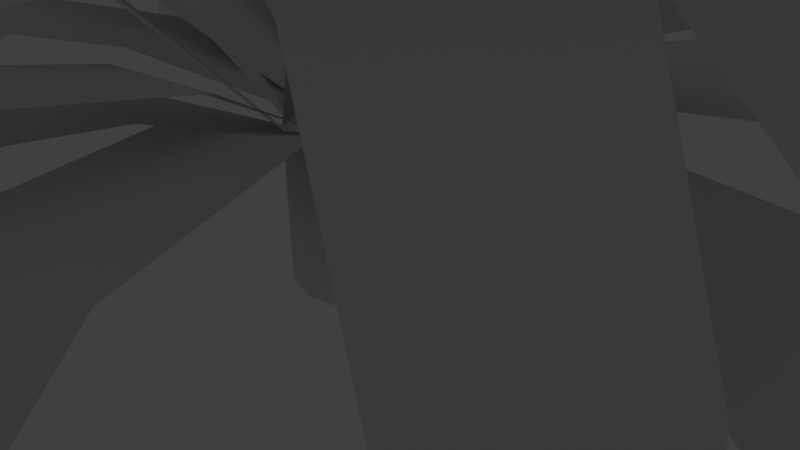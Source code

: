 # Source: matinhoDoDeserto.blend  (saved by Blender 2.70.0; exported with 4.5.12 LTS)
import bpy
from mathutils import Matrix  # noqa: F401  (used for matrix-valued properties, if any)

bpy.ops.wm.read_factory_settings(use_empty=True)
scene = bpy.context.scene
scene.name = 'Scene'

# ---- collections
col_collection_1 = bpy.data.collections.new('Collection 1'); scene.collection.children.link(col_collection_1)

# ---- materials (node trees are filled in below, after node groups)
mat_material_001 = bpy.data.materials.new('Material.001')
mat_material_001.alpha_threshold = 0.0
mat_material_001.use_transparent_shadow = False
mat_material_001.roughness = 0.5

# ---- material node trees

# ---- world
world_world = bpy.data.worlds.new('World'); scene.world = world_world
world_world.color = (0.05088, 0.05088, 0.05088)
world_world.use_sun_shadow = False
world_world.sun_shadow_jitter_overblur = 0.0
world_world.cycles.sampling_method = 'MANUAL'
world_world.cycles.sample_map_resolution = 256

# ---- cameras
cam_camera = bpy.data.cameras.new('Camera')
cam_camera.clip_end = 100.0
cam_camera.lens = 35.0
cam_camera.sensor_width = 32.0
cam_camera.sensor_height = 18.0
cam_camera.ortho_scale = 7.314
cam_camera.dof.focus_distance = 0.0
cam_camera.dof.aperture_fstop = 128.0

# ---- lights
light_lamp = bpy.data.lights.new('Lamp', 'POINT')
light_lamp.transmission_factor = 0.0
light_lamp.cutoff_distance = 30.0
light_lamp.energy = 100.0
light_lamp.shadow_buffer_clip_start = 1.001
light_lamp.shadow_soft_size = 0.1
light_lamp.shadow_maximum_resolution = 0.006
light_lamp.use_absolute_resolution = True
light_lamp.cycles.use_multiple_importance_sampling = False

# ---- meshes
me_cilindro = bpy.data.meshes.new('Cilindro')
me_cilindro.from_pydata([(-0.7776, 2.014, 0.6812), (-0.3591, 2.014, 0.9858), (0.6287, 2.014, 0.8301), (0.9333, 2.014, 0.4115), (-0.9333, 2.014, -0.3066), (-0.6287, 2.014, -0.7252), (0.3591, 2.014, -0.8809), (0.7776, 2.014, -0.5763), (2.717, 4.621, 1.098), (1.83, 4.621, 2.316), (-1.045, 4.621, 2.769), (-2.263, 4.621, 1.883), (-2.717, 4.621, -0.9927), (-1.83, 4.621, -2.211), (1.045, 4.621, -2.664), (2.263, 4.621, -1.778), (5.103, 4.647, 2.617), (4.01, 4.647, 4.119), (-2.565, 4.647, 5.156), (-4.067, 4.647, 4.063), (-5.103, 4.647, -2.512), (-4.01, 4.647, -4.014), (2.565, 4.647, -5.051), (4.067, 4.647, -3.958), (6.452, 3.3, 3.941), (5.685, 3.3, 4.995), (-3.889, 3.3, 6.505), (-4.943, 3.3, 5.738), (-6.452, 3.3, -3.837), (-5.685, 3.3, -4.891), (3.889, 3.3, -6.4), (4.943, 3.3, -5.633), (7.468, 1.26, 5.487), (-5.434, 1.26, 7.52), (-7.468, 1.26, -5.382), (5.434, 1.26, -7.416), (-0.5482, 1.818, 0.8888), (-0.05654, 1.818, 1.051), (0.8364, 1.818, 0.6006), (0.9984, 1.818, 0.109), (-0.9984, 1.818, -0.004103), (-0.8364, 1.818, -0.4957), (0.05654, 1.818, -0.946), (0.5482, 1.818, -0.7839), (2.906, 3.716, 0.217), (2.434, 3.716, 1.648), (-0.1646, 3.716, 2.958), (-1.596, 3.716, 2.487), (-2.906, 3.716, -0.1121), (-2.434, 3.716, -1.543), (0.1646, 3.716, -2.854), (1.596, 3.716, -2.382), (5.643, 4.656, 0.9342), (5.061, 4.656, 2.699), (-0.8818, 4.656, 5.695), (-2.646, 4.656, 5.114), (-5.643, 4.656, -0.8293), (-5.061, 4.656, -2.594), (0.8818, 4.656, -5.591), (2.646, 4.656, -5.009), (7.332, 3.191, 1.783), (6.924, 3.191, 3.021), (-1.73, 3.191, 7.385), (-2.968, 3.191, 6.977), (-7.332, 3.191, -1.678), (-6.924, 3.191, -2.916), (1.73, 3.191, -7.28), (2.968, 3.191, -6.872), (8.772, 2.293, 2.944), (-2.891, 2.293, 8.824), (-8.772, 2.293, -2.839), (2.891, 2.293, -8.719), (-0.1296, 2.014, 1.044), (0.3836, 2.014, 0.976), (0.9916, 2.014, 0.182), (0.9235, 2.014, -0.3311), (-0.9235, 2.014, 0.436), (-0.9916, 2.014, -0.07713), (-0.3836, 2.014, -0.8711), (0.1296, 2.014, -0.9391), (2.688, 3.029, -1.064), (2.886, 3.029, 0.4296), (1.116, 3.029, 2.74), (-0.3771, 3.029, 2.939), (-2.688, 3.029, 1.169), (-2.886, 3.029, -0.3247), (-1.116, 3.029, -2.636), (0.3771, 3.029, -2.834), (5.464, 3.623, -1.609), (5.709, 3.623, 0.2323), (1.662, 3.623, 5.517), (-0.1799, 3.623, 5.761), (-5.464, 3.623, 1.714), (-5.709, 3.623, -0.1274), (-1.662, 3.623, -5.412), (0.1799, 3.623, -5.656), (7.354, 2.158, -1.58), (7.526, 2.158, -0.2883), (1.633, 2.158, 7.407), (0.3407, 2.158, 7.578), (-7.354, 2.158, 1.685), (-7.526, 2.158, 0.3932), (-1.633, 2.158, -7.302), (-0.3407, 2.158, -7.473), (9.156, 1.26, -1.162), (1.214, 1.26, 9.208), (-9.156, 1.26, 1.267), (-1.214, 1.26, -9.103), (0.1466, 1.969, 1.042), (0.6216, 1.969, 0.8358), (0.9892, 1.969, -0.09419), (0.7833, 1.969, -0.5691), (-0.7833, 1.969, 0.674), (-0.9892, 1.969, 0.1991), (-0.6216, 1.969, -0.7309), (-0.1466, 1.969, -0.9367), (2.28, 2.627, -1.757), (2.879, 2.627, -0.3744), (1.809, 2.627, 2.333), (0.4268, 2.627, 2.932), (-2.28, 2.627, 1.862), (-2.879, 2.627, 0.4792), (-1.809, 2.627, -2.228), (-0.4268, 2.627, -2.827), (4.801, 2.681, -3.041), (5.54, 2.681, -1.336), (3.093, 2.681, 4.854), (1.389, 2.681, 5.592), (-4.801, 2.681, 3.146), (-5.54, 2.681, 1.441), (-3.093, 2.681, -4.749), (-1.389, 2.681, -5.488), (6.627, 1.216, -3.53), (7.146, 1.216, -2.334), (3.583, 1.216, 6.68), (2.387, 1.216, 7.198), (-6.627, 1.216, 3.635), (-7.146, 1.216, 2.439), (-3.583, 1.216, -6.575), (-2.387, 1.216, -7.093), (8.474, 0.3188, -3.62), (3.673, 0.3188, 8.527), (-8.474, 0.3188, 3.725), (-3.673, 0.3188, -8.422), (-1.421e-14, -0.199, -0.9476), (-1.421e-14, 1.869, -0.9476), (0.5, -0.199, -0.8136), (0.5, 1.869, -0.8136), (0.866, -0.199, -0.4476), (0.866, 2.417, -0.4476), (1.0, -0.199, 0.05244), (1.0, 1.869, 0.05244), (0.866, -0.199, 0.5524), (0.866, 1.869, 0.5524), (0.5, -0.199, 0.9185), (0.5, 2.417, 0.9185), (1.51e-07, -0.199, 1.052), (1.51e-07, 1.869, 1.052), (-0.5, -0.199, 0.9185), (-0.5, 1.869, 0.9185), (-0.866, -0.199, 0.5524), (-0.866, 2.417, 0.5524), (-1.0, -0.199, 0.05244), (-1.0, 1.869, 0.05244), (-0.866, -0.199, -0.4476), (-0.866, 1.869, -0.4476), (-0.5, -0.199, -0.8136), (-0.5, 2.417, -0.8136), (-5.694e-08, 2.527, -2.858), (1.455, 2.527, -2.468), (2.911, 2.527, 0.05244), (2.521, 2.527, 1.508), (3.826e-07, 2.527, 2.963), (-1.455, 2.527, 2.573), (-2.911, 2.527, 0.05244), (-2.521, 2.527, -1.403), (0.5613, 2.581, -5.631), (2.356, 2.581, -5.151), (5.684, 2.581, 0.6137), (5.203, 2.581, 2.408), (-0.5613, 2.581, 5.736), (-2.356, 2.581, 5.255), (-5.684, 2.581, -0.5088), (-5.203, 2.581, -2.303), (1.313, 1.116, -7.366), (2.572, 1.116, -7.028), (7.418, 1.116, 1.365), (7.081, 1.116, 2.625), (-1.313, 1.116, 7.471), (-2.572, 1.116, 7.133), (-7.418, 1.116, -1.261), (-7.081, 1.116, -2.52), (2.39, 0.2188, -8.869), (8.921, 0.2188, 2.443), (-2.39, 0.2188, 8.974), (-8.921, 0.2188, -2.338)], [], [(3, 2, 9, 8), (1, 0, 11, 10), (4, 5, 13, 12), (6, 7, 15, 14), (14, 15, 23, 22), (12, 13, 21, 20), (10, 11, 19, 18), (8, 9, 17, 16), (22, 23, 31, 30), (20, 21, 29, 28), (18, 19, 27, 26), (16, 17, 25, 24), (30, 31, 35), (28, 29, 34), (26, 27, 33), (24, 25, 32), (39, 38, 45, 44), (37, 36, 47, 46), (40, 41, 49, 48), (42, 43, 51, 50), (50, 51, 59, 58), (48, 49, 57, 56), (46, 47, 55, 54), (44, 45, 53, 52), (58, 59, 67, 66), (56, 57, 65, 64), (54, 55, 63, 62), (52, 53, 61, 60), (66, 67, 71), (64, 65, 70), (62, 63, 69), (60, 61, 68), (75, 74, 81, 80), (73, 72, 83, 82), (76, 77, 85, 84), (78, 79, 87, 86), (86, 87, 95, 94), (84, 85, 93, 92), (82, 83, 91, 90), (80, 81, 89, 88), (94, 95, 103, 102), (92, 93, 101, 100), (90, 91, 99, 98), (88, 89, 97, 96), (102, 103, 107), (100, 101, 106), (98, 99, 105), (96, 97, 104), (111, 110, 117, 116), (109, 108, 119, 118), (112, 113, 121, 120), (114, 115, 123, 122), (122, 123, 131, 130), (120, 121, 129, 128), (118, 119, 127, 126), (116, 117, 125, 124), (130, 131, 139, 138), (128, 129, 137, 136), (126, 127, 135, 134), (124, 125, 133, 132), (138, 139, 143), (136, 137, 142), (134, 135, 141), (132, 133, 140), (144, 145, 147), (147, 149, 148), (148, 149, 151), (150, 151, 153), (153, 155, 154), (154, 155, 157), (156, 157, 159), (159, 161, 160), (160, 161, 163), (162, 163, 165), (166, 167, 145), (165, 167, 166), (165, 175, 174), (157, 159, 173), (151, 153, 171), (145, 147, 169), (175, 183, 182), (172, 173, 181), (170, 171, 179), (168, 169, 177), (182, 183, 191), (180, 181, 189), (178, 179, 187), (176, 177, 185), (190, 191, 195), (188, 189, 194), (186, 187, 193), (184, 185, 192), (146, 144, 147), (146, 147, 148), (150, 148, 151), (152, 150, 153), (152, 153, 154), (156, 154, 157), (158, 156, 159), (158, 159, 160), (162, 160, 163), (164, 162, 165), (153, 151, 145), (145, 167, 165), (161, 159, 163), (157, 165, 159), (157, 155, 153), (149, 147, 151), (159, 165, 163), (144, 166, 145), (151, 147, 145), (164, 165, 166), (163, 165, 174), (157, 153, 145, 165), (172, 157, 173), (170, 151, 171), (168, 145, 169), (174, 175, 182), (180, 172, 181), (178, 170, 179), (176, 168, 177), (190, 182, 191), (188, 180, 189), (186, 178, 187), (184, 176, 185)])
me_cilindro.polygons.foreach_set('use_smooth', [True] * 125)
_uv = me_cilindro.uv_layers.new(name='Mapa UV')
_uv.uv.foreach_set('vector', [0.0001806, 0.1305, 0.0001806, 0.07372, 0.2152, 0.01945, 0.2152, 0.1848, 0.9998, 0.278, 0.9998, 0.3348, 0.7848, 0.389, 0.7848, 0.2237, 0.9998, 0.4822, 0.9998, 0.539, 0.7848, 0.5933, 0.7848, 0.4279, 0.0001806, 0.7433, 0.0001806, 0.6865, 0.2152, 0.6322, 0.2152, 0.7975, 0.2152, 0.7975, 0.2152, 0.6322, 0.5252, 0.6129, 0.5252, 0.8168, 0.7848, 0.4279, 0.7848, 0.5933, 0.4748, 0.6126, 0.4748, 0.4087, 0.7848, 0.2237, 0.7848, 0.389, 0.4748, 0.4083, 0.4748, 0.2044, 0.2152, 0.1848, 0.2152, 0.01945, 0.5252, 0.0001806, 0.5252, 0.2041, 0.5252, 0.8168, 0.5252, 0.6129, 0.7859, 0.6433, 0.7859, 0.7864, 0.4748, 0.4087, 0.4748, 0.6126, 0.2141, 0.5821, 0.2141, 0.4391, 0.4748, 0.2044, 0.4748, 0.4083, 0.2141, 0.3779, 0.2141, 0.2348, 0.5252, 0.2041, 0.5252, 0.0001806, 0.7859, 0.0306, 0.7859, 0.1737, 0.7859, 0.7864, 0.7859, 0.6433, 0.9998, 0.7149, 0.2141, 0.4391, 0.2141, 0.5821, 0.0001806, 0.5106, 0.2141, 0.2348, 0.2141, 0.3779, 0.0001806, 0.3064, 0.7859, 0.1737, 0.7859, 0.0306, 0.9998, 0.1021, 0.0001806, 0.1305, 0.0001806, 0.07372, 0.2152, 0.01945, 0.2152, 0.1848, 0.9998, 0.278, 0.9998, 0.3348, 0.7848, 0.389, 0.7848, 0.2237, 0.9998, 0.4822, 0.9998, 0.539, 0.7848, 0.5933, 0.7848, 0.4279, 0.0001806, 0.7433, 0.0001806, 0.6865, 0.2152, 0.6322, 0.2152, 0.7975, 0.2152, 0.7975, 0.2152, 0.6322, 0.5252, 0.6129, 0.5252, 0.8168, 0.7848, 0.4279, 0.7848, 0.5933, 0.4748, 0.6126, 0.4748, 0.4087, 0.7848, 0.2237, 0.7848, 0.389, 0.4748, 0.4083, 0.4748, 0.2044, 0.2152, 0.1848, 0.2152, 0.01945, 0.5252, 0.0001806, 0.5252, 0.2041, 0.5252, 0.8168, 0.5252, 0.6129, 0.7859, 0.6433, 0.7859, 0.7864, 0.4748, 0.4087, 0.4748, 0.6126, 0.2141, 0.5821, 0.2141, 0.4391, 0.4748, 0.2044, 0.4748, 0.4083, 0.2141, 0.3779, 0.2141, 0.2348, 0.5252, 0.2041, 0.5252, 0.0001806, 0.7859, 0.0306, 0.7859, 0.1737, 0.7859, 0.7864, 0.7859, 0.6433, 0.9998, 0.7149, 0.2141, 0.4391, 0.2141, 0.5821, 0.0001806, 0.5106, 0.2141, 0.2348, 0.2141, 0.3779, 0.0001806, 0.3064, 0.7859, 0.1737, 0.7859, 0.0306, 0.9998, 0.1021, 0.0001806, 0.1305, 0.0001806, 0.07372, 0.2152, 0.01945, 0.2152, 0.1848, 0.9998, 0.278, 0.9998, 0.3348, 0.7848, 0.389, 0.7848, 0.2237, 0.9998, 0.4822, 0.9998, 0.539, 0.7848, 0.5933, 0.7848, 0.4279, 0.0001806, 0.7433, 0.0001806, 0.6865, 0.2152, 0.6322, 0.2152, 0.7975, 0.2152, 0.7975, 0.2152, 0.6322, 0.5252, 0.6129, 0.5252, 0.8168, 0.7848, 0.4279, 0.7848, 0.5933, 0.4748, 0.6126, 0.4748, 0.4087, 0.7848, 0.2237, 0.7848, 0.389, 0.4748, 0.4083, 0.4748, 0.2044, 0.2152, 0.1848, 0.2152, 0.01945, 0.5252, 0.0001806, 0.5252, 0.2041, 0.5252, 0.8168, 0.5252, 0.6129, 0.7859, 0.6433, 0.7859, 0.7864, 0.4748, 0.4087, 0.4748, 0.6126, 0.2141, 0.5821, 0.2141, 0.4391, 0.4748, 0.2044, 0.4748, 0.4083, 0.2141, 0.3779, 0.2141, 0.2348, 0.5252, 0.2041, 0.5252, 0.0001806, 0.7859, 0.0306, 0.7859, 0.1737, 0.7859, 0.7864, 0.7859, 0.6433, 0.9998, 0.7149, 0.2141, 0.4391, 0.2141, 0.5821, 0.0001806, 0.5106, 0.2141, 0.2348, 0.2141, 0.3779, 0.0001806, 0.3064, 0.7859, 0.1737, 0.7859, 0.0306, 0.9998, 0.1021, 0.0001806, 0.1305, 0.0001806, 0.07372, 0.2152, 0.01945, 0.2152, 0.1848, 0.9998, 0.278, 0.9998, 0.3348, 0.7848, 0.389, 0.7848, 0.2237, 0.9998, 0.4822, 0.9998, 0.539, 0.7848, 0.5933, 0.7848, 0.4279, 0.0001806, 0.7433, 0.0001806, 0.6865, 0.2152, 0.6322, 0.2152, 0.7975, 0.2152, 0.7975, 0.2152, 0.6322, 0.5252, 0.6129, 0.5252, 0.8168, 0.7848, 0.4279, 0.7848, 0.5933, 0.4748, 0.6126, 0.4748, 0.4087, 0.7848, 0.2237, 0.7848, 0.389, 0.4748, 0.4083, 0.4748, 0.2044, 0.2152, 0.1848, 0.2152, 0.01945, 0.5252, 0.0001806, 0.5252, 0.2041, 0.5252, 0.8168, 0.5252, 0.6129, 0.7859, 0.6433, 0.7859, 0.7864, 0.4748, 0.4087, 0.4748, 0.6126, 0.2141, 0.5821, 0.2141, 0.4391, 0.4748, 0.2044, 0.4748, 0.4083, 0.2141, 0.3779, 0.2141, 0.2348, 0.5252, 0.2041, 0.5252, 0.0001806, 0.7859, 0.0306, 0.7859, 0.1737, 0.7859, 0.7864, 0.7859, 0.6433, 0.9998, 0.7149, 0.2141, 0.4391, 0.2141, 0.5821, 0.0001806, 0.5106, 0.2141, 0.2348, 0.2141, 0.3779, 0.0001806, 0.3064, 0.7859, 0.1737, 0.7859, 0.0306, 0.9998, 0.1021, 0.5228, 0.9667, 0.5227, 0.9373, 0.5406, 0.9407, 0.5406, 0.9407, 0.5544, 0.9429, 0.6624, 0.9487, 0.6624, 0.9487, 0.5544, 0.9429, 0.5606, 0.9426, 0.7398, 0.9479, 0.5606, 0.9426, 0.5547, 0.9395, 0.5547, 0.9395, 0.5411, 0.9408, 0.5945, 0.9497, 0.5945, 0.9497, 0.5411, 0.9408, 0.523, 0.9441, 0.5249, 0.908, 0.523, 0.9441, 0.5048, 0.9391, 0.5048, 0.9391, 0.4907, 0.9344, 0.3816, 0.9156, 0.3816, 0.9156, 0.4907, 0.9344, 0.4844, 0.9356, 0.3018, 0.9234, 0.4844, 0.9356, 0.4905, 0.9401, 0.4537, 0.9689, 0.5043, 0.9351, 0.5227, 0.9373, 0.4905, 0.9401, 0.5043, 0.9351, 0.4537, 0.9689, 0.9938, 0.3368, 0.7793, 0.3909, 0.7793, 0.226, 0.9938, 0.4841, 0.9938, 0.5407, 0.7793, 0.5949, -0.003225, 0.7447, -0.003225, 0.688, 0.2113, 0.6339, -0.003225, 0.1328, -0.003225, 0.07615, 0.2113, 0.022, 0.7793, 0.3909, 0.4702, 0.4101, 0.4702, 0.2067, 0.7793, 0.4299, 0.7793, 0.5949, 0.4702, 0.6141, 0.2113, 0.7988, 0.2113, 0.6339, 0.5204, 0.6146, 0.2113, 0.187, 0.2113, 0.022, 0.5204, 0.002774, 0.4702, 0.2067, 0.4702, 0.4101, 0.2102, 0.3798, 0.4702, 0.4107, 0.4702, 0.6141, 0.2102, 0.5838, 0.5204, 0.8181, 0.5204, 0.6146, 0.7804, 0.645, 0.5204, 0.2062, 0.5204, 0.002774, 0.7804, 0.03312, 0.2102, 0.2371, 0.2102, 0.3798, -0.003225, 0.3084, 0.2102, 0.441, 0.2102, 0.5838, -0.003225, 0.5124, 0.7804, 0.7877, 0.7804, 0.645, 0.9938, 0.7163, 0.7804, 0.1758, 0.7804, 0.03312, 0.9938, 0.1045, 0.5913, 0.957, 0.5228, 0.9667, 0.5406, 0.9407, 0.5913, 0.957, 0.5406, 0.9407, 0.6624, 0.9487, 0.7398, 0.9479, 0.6624, 0.9487, 0.5606, 0.9426, 0.6635, 0.9496, 0.7398, 0.9479, 0.5547, 0.9395, 0.6635, 0.9496, 0.5547, 0.9395, 0.5945, 0.9497, 0.5249, 0.908, 0.5945, 0.9497, 0.523, 0.9441, 0.4547, 0.9075, 0.5249, 0.908, 0.5048, 0.9391, 0.4547, 0.9075, 0.5048, 0.9391, 0.3816, 0.9156, 0.3018, 0.9234, 0.3816, 0.9156, 0.4844, 0.9356, 0.3808, 0.929, 0.3018, 0.9234, 0.4905, 0.9401, 0.5547, 0.9395, 0.5606, 0.9426, 0.5227, 0.9373, 0.5227, 0.9373, 0.5043, 0.9351, 0.4905, 0.9401, 0.4907, 0.9344, 0.5048, 0.9391, 0.4844, 0.9356, 0.523, 0.9441, 0.4905, 0.9401, 0.5048, 0.9391, 0.523, 0.9441, 0.5411, 0.9408, 0.5547, 0.9395, 0.5544, 0.9429, 0.5406, 0.9407, 0.5606, 0.9426, 0.5048, 0.9391, 0.4905, 0.9401, 0.4844, 0.9356, 0.5228, 0.9667, 0.4537, 0.9689, 0.5227, 0.9373, 0.5606, 0.9426, 0.5406, 0.9407, 0.5227, 0.9373, 0.3808, 0.929, 0.4905, 0.9401, 0.4537, 0.9689, 0.9938, 0.2801, 0.9938, 0.3368, 0.7793, 0.226, 0.523, 0.9441, 0.5547, 0.9395, 0.5227, 0.9373, 0.4905, 0.9401, 0.7793, 0.4299, 0.9938, 0.4841, 0.7793, 0.5949, 0.2113, 0.7988, -0.003225, 0.7447, 0.2113, 0.6339, 0.2113, 0.187, -0.003225, 0.1328, 0.2113, 0.022, 0.7793, 0.226, 0.7793, 0.3909, 0.4702, 0.2067, 0.4702, 0.4107, 0.7793, 0.4299, 0.4702, 0.6141, 0.5204, 0.8181, 0.2113, 0.7988, 0.5204, 0.6146, 0.5204, 0.2062, 0.2113, 0.187, 0.5204, 0.002774, 0.2102, 0.2371, 0.4702, 0.2067, 0.2102, 0.3798, 0.2102, 0.441, 0.4702, 0.4107, 0.2102, 0.5838, 0.7804, 0.7877, 0.5204, 0.8181, 0.7804, 0.645, 0.7804, 0.1758, 0.5204, 0.2062, 0.7804, 0.03312])
_ca = me_cilindro.color_attributes.new('Col', 'BYTE_COLOR', 'CORNER')
_ca.data.foreach_set('color', [1.0, 1.0, 1.0, 1.0, 1.0, 1.0, 1.0, 1.0, 1.0, 1.0, 1.0, 1.0, 1.0, 1.0, 1.0, 1.0, 1.0, 1.0, 1.0, 1.0, 1.0, 1.0, 1.0, 1.0, 1.0, 1.0, 1.0, 1.0, 1.0, 1.0, 1.0, 1.0, 1.0, 1.0, 1.0, 1.0, 1.0, 1.0, 1.0, 1.0, 1.0, 1.0, 1.0, 1.0, 1.0, 1.0, 1.0, 1.0, 1.0, 1.0, 1.0, 1.0, 1.0, 1.0, 1.0, 1.0, 1.0, 1.0, 1.0, 1.0, 1.0, 1.0, 1.0, 1.0, 1.0, 1.0, 1.0, 1.0, 1.0, 1.0, 1.0, 1.0, 1.0, 1.0, 1.0, 1.0, 1.0, 1.0, 1.0, 1.0, 1.0, 1.0, 1.0, 1.0, 1.0, 1.0, 1.0, 1.0, 1.0, 1.0, 1.0, 1.0, 1.0, 1.0, 1.0, 1.0, 1.0, 1.0, 1.0, 1.0, 1.0, 1.0, 1.0, 1.0, 1.0, 1.0, 1.0, 1.0, 1.0, 1.0, 1.0, 1.0, 1.0, 1.0, 1.0, 1.0, 1.0, 1.0, 1.0, 1.0, 1.0, 1.0, 1.0, 1.0, 1.0, 1.0, 1.0, 1.0, 1.0, 1.0, 1.0, 1.0, 1.0, 1.0, 1.0, 1.0, 1.0, 1.0, 1.0, 1.0, 1.0, 1.0, 1.0, 1.0, 1.0, 1.0, 1.0, 1.0, 1.0, 1.0, 1.0, 1.0, 1.0, 1.0, 1.0, 1.0, 1.0, 1.0, 1.0, 1.0, 1.0, 1.0, 1.0, 1.0, 1.0, 1.0, 1.0, 1.0, 1.0, 1.0, 1.0, 1.0, 1.0, 1.0, 1.0, 1.0, 1.0, 1.0, 1.0, 1.0, 1.0, 1.0, 1.0, 1.0, 1.0, 1.0, 1.0, 1.0, 1.0, 1.0, 1.0, 1.0, 1.0, 1.0, 1.0, 1.0, 1.0, 1.0, 1.0, 1.0, 1.0, 1.0, 1.0, 1.0, 1.0, 1.0, 1.0, 1.0, 1.0, 1.0, 1.0, 1.0, 1.0, 1.0, 1.0, 1.0, 1.0, 1.0, 1.0, 1.0, 1.0, 1.0, 1.0, 1.0, 1.0, 1.0, 1.0, 1.0, 1.0, 1.0, 1.0, 1.0, 1.0, 1.0, 1.0, 1.0, 1.0, 1.0, 1.0, 1.0, 1.0, 1.0, 1.0, 1.0, 1.0, 1.0, 1.0, 1.0, 1.0, 1.0, 1.0, 1.0, 1.0, 1.0, 1.0, 1.0, 1.0, 1.0, 1.0, 1.0, 1.0, 1.0, 1.0, 1.0, 1.0, 1.0, 1.0, 1.0, 1.0, 1.0, 1.0, 1.0, 1.0, 1.0, 1.0, 1.0, 1.0, 1.0, 1.0, 1.0, 1.0, 1.0, 1.0, 1.0, 1.0, 1.0, 1.0, 1.0, 1.0, 1.0, 1.0, 1.0, 1.0, 1.0, 1.0, 1.0, 1.0, 1.0, 1.0, 1.0, 1.0, 1.0, 1.0, 1.0, 1.0, 1.0, 1.0, 1.0, 1.0, 1.0, 1.0, 1.0, 1.0, 1.0, 1.0, 1.0, 1.0, 1.0, 1.0, 1.0, 1.0, 1.0, 1.0, 1.0, 1.0, 1.0, 1.0, 1.0, 1.0, 1.0, 1.0, 1.0, 1.0, 1.0, 1.0, 1.0, 1.0, 1.0, 1.0, 1.0, 1.0, 1.0, 1.0, 1.0, 1.0, 1.0, 1.0, 1.0, 1.0, 1.0, 1.0, 1.0, 1.0, 1.0, 1.0, 1.0, 1.0, 1.0, 1.0, 1.0, 1.0, 1.0, 1.0, 1.0, 1.0, 1.0, 1.0, 1.0, 1.0, 1.0, 1.0, 1.0, 1.0, 1.0, 1.0, 1.0, 1.0, 1.0, 1.0, 1.0, 1.0, 1.0, 1.0, 1.0, 1.0, 1.0, 1.0, 1.0, 1.0, 1.0, 1.0, 1.0, 1.0, 1.0, 1.0, 1.0, 1.0, 1.0, 1.0, 1.0, 1.0, 1.0, 1.0, 1.0, 1.0, 1.0, 1.0, 1.0, 1.0, 1.0, 1.0, 1.0, 1.0, 1.0, 1.0, 1.0, 1.0, 1.0, 1.0, 1.0, 1.0, 1.0, 1.0, 1.0, 1.0, 1.0, 1.0, 1.0, 1.0, 1.0, 1.0, 1.0, 1.0, 1.0, 1.0, 1.0, 1.0, 1.0, 1.0, 1.0, 1.0, 1.0, 1.0, 1.0, 1.0, 1.0, 1.0, 1.0, 1.0, 1.0, 1.0, 1.0, 1.0, 1.0, 1.0, 1.0, 1.0, 1.0, 1.0, 1.0, 1.0, 1.0, 1.0, 1.0, 1.0, 1.0, 1.0, 1.0, 1.0, 1.0, 1.0, 1.0, 1.0, 1.0, 1.0, 1.0, 1.0, 1.0, 1.0, 1.0, 1.0, 1.0, 1.0, 1.0, 1.0, 1.0, 1.0, 1.0, 1.0, 1.0, 1.0, 1.0, 1.0, 1.0, 1.0, 1.0, 1.0, 1.0, 1.0, 1.0, 1.0, 1.0, 1.0, 1.0, 1.0, 1.0, 1.0, 1.0, 1.0, 1.0, 1.0, 1.0, 1.0, 1.0, 1.0, 1.0, 1.0, 1.0, 1.0, 1.0, 1.0, 1.0, 1.0, 1.0, 1.0, 1.0, 1.0, 1.0, 1.0, 1.0, 1.0, 1.0, 1.0, 1.0, 1.0, 1.0, 1.0, 1.0, 1.0, 1.0, 1.0, 1.0, 1.0, 1.0, 1.0, 1.0, 1.0, 1.0, 1.0, 1.0, 1.0, 1.0, 1.0, 1.0, 1.0, 1.0, 1.0, 1.0, 1.0, 1.0, 1.0, 1.0, 1.0, 1.0, 1.0, 1.0, 1.0, 1.0, 1.0, 1.0, 1.0, 1.0, 1.0, 1.0, 1.0, 1.0, 1.0, 1.0, 1.0, 1.0, 1.0, 1.0, 1.0, 1.0, 1.0, 1.0, 1.0, 1.0, 1.0, 1.0, 1.0, 1.0, 1.0, 1.0, 1.0, 1.0, 1.0, 1.0, 1.0, 1.0, 1.0, 1.0, 1.0, 1.0, 1.0, 1.0, 1.0, 1.0, 1.0, 1.0, 1.0, 1.0, 1.0, 1.0, 1.0, 1.0, 1.0, 1.0, 1.0, 1.0, 1.0, 1.0, 1.0, 1.0, 1.0, 1.0, 1.0, 1.0, 1.0, 1.0, 1.0, 1.0, 1.0, 1.0, 1.0, 1.0, 1.0, 1.0, 1.0, 1.0, 1.0, 1.0, 1.0, 1.0, 1.0, 1.0, 1.0, 1.0, 1.0, 1.0, 1.0, 1.0, 1.0, 1.0, 1.0, 1.0, 1.0, 1.0, 1.0, 1.0, 1.0, 1.0, 1.0, 1.0, 1.0, 1.0, 1.0, 1.0, 1.0, 1.0, 1.0, 1.0, 1.0, 1.0, 1.0, 1.0, 1.0, 1.0, 1.0, 1.0, 1.0, 1.0, 1.0, 1.0, 1.0, 1.0, 1.0, 1.0, 1.0, 1.0, 1.0, 1.0, 1.0, 1.0, 1.0, 1.0, 1.0, 1.0, 1.0, 1.0, 1.0, 1.0, 1.0, 1.0, 1.0, 1.0, 1.0, 1.0, 1.0, 1.0, 1.0, 1.0, 1.0, 1.0, 1.0, 1.0, 1.0, 1.0, 1.0, 1.0, 1.0, 1.0, 1.0, 1.0, 1.0, 1.0, 1.0, 1.0, 1.0, 1.0, 1.0, 1.0, 1.0, 1.0, 1.0, 1.0, 1.0, 1.0, 1.0, 1.0, 1.0, 1.0, 1.0, 1.0, 1.0, 1.0, 1.0, 1.0, 1.0, 1.0, 1.0, 1.0, 1.0, 1.0, 1.0, 1.0, 1.0, 1.0, 1.0, 1.0, 1.0, 1.0, 1.0, 1.0, 1.0, 1.0, 1.0, 1.0, 1.0, 1.0, 1.0, 1.0, 1.0, 1.0, 1.0, 1.0, 1.0, 1.0, 1.0, 1.0, 1.0, 1.0, 1.0, 1.0, 1.0, 1.0, 1.0, 1.0, 1.0, 1.0, 1.0, 1.0, 1.0, 1.0, 1.0, 1.0, 1.0, 1.0, 1.0, 1.0, 1.0, 1.0, 1.0, 1.0, 1.0, 1.0, 1.0, 1.0, 1.0, 1.0, 1.0, 1.0, 1.0, 1.0, 1.0, 1.0, 1.0, 1.0, 1.0, 1.0, 1.0, 1.0, 1.0, 1.0, 1.0, 1.0, 1.0, 1.0, 1.0, 1.0, 1.0, 1.0, 1.0, 1.0, 1.0, 1.0, 1.0, 1.0, 1.0, 1.0, 1.0, 1.0, 1.0, 1.0, 1.0, 1.0, 1.0, 1.0, 1.0, 1.0, 1.0, 1.0, 1.0, 1.0, 1.0, 1.0, 1.0, 1.0, 1.0, 1.0, 1.0, 1.0, 1.0, 1.0, 1.0, 1.0, 1.0, 1.0, 1.0, 1.0, 1.0, 1.0, 1.0, 1.0, 1.0, 1.0, 1.0, 1.0, 1.0, 1.0, 1.0, 1.0, 1.0, 1.0, 1.0, 1.0, 1.0, 1.0, 1.0, 1.0, 1.0, 1.0, 1.0, 1.0, 1.0, 1.0, 1.0, 1.0, 1.0, 1.0, 1.0, 1.0, 1.0, 1.0, 1.0, 1.0, 1.0, 1.0, 1.0, 1.0, 1.0, 1.0, 1.0, 1.0, 1.0, 1.0, 1.0, 1.0, 1.0, 1.0, 1.0, 1.0, 1.0, 1.0, 1.0, 1.0, 1.0, 1.0, 1.0, 1.0, 1.0, 1.0, 1.0, 1.0, 1.0, 1.0, 1.0, 1.0, 1.0, 1.0, 1.0, 1.0, 1.0, 1.0, 1.0, 1.0, 1.0, 1.0, 1.0, 1.0, 1.0, 1.0, 1.0, 1.0, 1.0, 1.0, 1.0, 1.0, 1.0, 1.0, 1.0, 1.0, 1.0, 1.0, 1.0, 1.0, 1.0, 1.0, 1.0, 1.0, 1.0, 1.0, 1.0, 1.0, 1.0, 1.0, 1.0, 1.0, 1.0, 1.0, 1.0, 1.0, 1.0, 1.0, 1.0, 1.0, 1.0, 1.0, 1.0, 1.0, 1.0, 1.0, 1.0, 1.0, 1.0, 1.0, 1.0, 1.0, 1.0, 1.0, 1.0, 1.0, 1.0, 1.0, 1.0, 1.0, 1.0, 1.0, 1.0, 1.0, 1.0, 1.0, 1.0, 1.0, 1.0, 1.0, 1.0, 1.0, 1.0, 1.0, 1.0, 1.0, 1.0, 1.0, 1.0, 1.0, 1.0, 1.0, 1.0, 1.0, 1.0, 1.0, 1.0, 1.0, 1.0, 1.0, 1.0, 1.0, 1.0, 1.0, 1.0, 1.0, 1.0, 1.0, 1.0, 1.0, 1.0, 1.0, 1.0, 1.0, 1.0, 1.0, 1.0, 1.0, 1.0, 1.0, 1.0, 1.0, 1.0, 1.0, 1.0, 1.0, 1.0, 1.0, 1.0, 1.0, 1.0, 1.0, 1.0, 1.0, 1.0, 1.0, 1.0, 1.0, 1.0, 1.0, 1.0, 1.0, 1.0, 1.0, 1.0, 1.0, 1.0, 1.0, 1.0, 1.0, 1.0, 1.0, 1.0, 1.0, 1.0, 1.0, 1.0, 1.0, 1.0, 1.0, 1.0, 1.0, 1.0, 1.0, 1.0, 1.0, 1.0, 1.0, 1.0, 1.0, 1.0, 1.0, 1.0, 1.0, 1.0, 1.0, 1.0, 1.0, 1.0, 1.0, 1.0, 1.0, 1.0, 1.0, 1.0, 1.0, 1.0, 1.0, 1.0, 1.0, 1.0, 1.0, 1.0, 1.0, 1.0, 1.0, 1.0, 1.0, 1.0, 1.0, 1.0, 1.0, 1.0, 1.0, 1.0, 1.0, 1.0, 1.0, 1.0, 1.0, 1.0, 1.0, 1.0, 1.0, 1.0, 1.0, 1.0, 1.0, 1.0, 1.0, 1.0, 1.0, 1.0, 1.0, 1.0, 1.0, 1.0, 1.0, 1.0, 1.0, 1.0, 1.0, 1.0, 1.0, 1.0, 1.0, 1.0, 1.0, 1.0, 1.0, 1.0, 1.0, 1.0, 1.0, 1.0, 1.0, 1.0, 1.0, 1.0, 1.0, 1.0, 1.0, 1.0, 1.0, 1.0, 1.0, 1.0, 1.0, 1.0, 1.0, 1.0, 1.0, 1.0, 1.0, 1.0, 1.0, 1.0, 1.0, 1.0, 1.0, 1.0, 1.0, 1.0, 1.0, 1.0, 1.0, 1.0, 1.0, 1.0, 1.0, 1.0, 1.0, 1.0, 1.0, 1.0, 1.0, 1.0, 1.0, 1.0, 1.0, 1.0, 1.0, 1.0, 1.0, 1.0, 1.0, 1.0, 1.0, 1.0, 1.0, 1.0, 1.0, 1.0, 1.0, 1.0, 1.0, 1.0, 1.0, 1.0, 1.0, 1.0, 1.0, 1.0, 1.0, 1.0, 1.0, 1.0, 1.0, 1.0, 1.0, 1.0, 1.0, 1.0, 1.0, 1.0, 1.0, 1.0, 1.0, 1.0, 1.0, 1.0, 1.0, 1.0, 1.0, 1.0, 1.0, 1.0, 1.0, 1.0, 1.0, 1.0, 1.0, 1.0, 1.0, 1.0, 1.0, 1.0, 1.0, 1.0, 1.0, 1.0, 1.0, 1.0, 1.0, 1.0, 1.0, 1.0, 1.0, 1.0, 1.0, 1.0, 1.0, 1.0, 1.0, 1.0, 1.0, 1.0, 1.0, 1.0, 1.0, 1.0, 1.0, 1.0, 1.0, 1.0, 1.0, 1.0, 1.0, 1.0, 1.0, 1.0, 1.0, 1.0, 1.0, 1.0, 1.0, 1.0, 1.0, 1.0, 1.0, 1.0, 1.0, 1.0, 1.0, 1.0, 1.0, 1.0, 1.0, 1.0, 1.0, 1.0, 1.0, 1.0, 1.0, 1.0, 1.0, 1.0, 1.0, 1.0, 1.0, 1.0, 1.0, 1.0, 1.0, 1.0, 1.0, 1.0, 1.0, 1.0, 1.0, 1.0, 1.0, 1.0, 1.0, 1.0, 1.0, 1.0, 1.0, 1.0, 1.0, 1.0, 1.0, 1.0, 1.0, 1.0, 1.0, 1.0, 1.0, 1.0, 1.0, 1.0, 1.0, 1.0, 1.0, 1.0, 1.0, 1.0, 1.0, 1.0, 1.0, 1.0, 1.0, 1.0, 1.0, 1.0, 1.0, 1.0, 1.0, 1.0, 1.0, 1.0, 1.0, 1.0, 1.0, 1.0, 1.0, 1.0, 1.0, 1.0, 1.0, 1.0, 1.0, 1.0, 1.0, 1.0, 1.0, 1.0, 1.0, 1.0, 1.0, 1.0, 1.0, 1.0, 1.0, 1.0, 1.0, 1.0, 1.0, 1.0, 1.0, 1.0, 1.0, 1.0, 1.0, 1.0, 1.0, 1.0, 1.0, 1.0, 1.0, 1.0, 1.0, 1.0, 1.0, 1.0, 1.0, 1.0, 1.0, 1.0, 1.0, 1.0, 1.0, 1.0, 1.0, 1.0, 1.0, 1.0, 1.0, 1.0, 1.0, 1.0, 1.0, 1.0, 1.0, 1.0, 1.0, 1.0, 1.0, 0.0, 0.0, 0.0, 1.0, 0.0, 0.0, 0.0, 1.0, 0.0, 0.0, 0.0, 1.0, 1.0, 1.0, 1.0, 1.0, 1.0, 1.0, 1.0, 1.0, 1.0, 1.0, 1.0, 1.0, 1.0, 1.0, 1.0, 1.0, 1.0, 1.0, 1.0, 1.0, 1.0, 1.0, 1.0, 1.0, 1.0, 1.0, 1.0, 1.0, 1.0, 1.0, 1.0, 1.0, 1.0, 1.0, 1.0, 1.0, 1.0, 1.0, 1.0, 1.0, 1.0, 1.0, 1.0, 1.0, 1.0, 1.0, 1.0, 1.0, 1.0, 1.0, 1.0, 1.0, 1.0, 1.0, 1.0, 1.0, 1.0, 1.0, 1.0, 1.0, 1.0, 1.0, 1.0, 1.0, 1.0, 1.0, 1.0, 1.0, 1.0, 1.0, 1.0, 1.0, 1.0, 1.0, 1.0, 1.0, 1.0, 1.0, 1.0, 1.0, 1.0, 1.0, 1.0, 1.0, 1.0, 1.0, 1.0, 1.0, 1.0, 1.0, 1.0, 1.0, 1.0, 1.0, 1.0, 1.0, 1.0, 1.0, 1.0, 1.0, 1.0, 1.0, 1.0, 1.0, 1.0, 1.0, 1.0, 1.0, 1.0, 1.0, 1.0, 1.0, 1.0, 1.0, 1.0, 1.0, 1.0, 1.0, 1.0, 1.0, 1.0, 1.0, 1.0, 1.0, 1.0, 1.0, 1.0, 1.0, 1.0, 1.0, 1.0, 1.0, 1.0, 1.0, 1.0, 1.0, 1.0, 1.0, 1.0, 1.0, 1.0, 1.0, 1.0, 1.0, 1.0, 1.0, 1.0, 1.0, 1.0, 1.0, 1.0, 1.0, 1.0, 1.0, 1.0, 1.0, 1.0, 1.0, 1.0, 1.0, 1.0, 1.0, 1.0, 1.0, 1.0, 1.0, 1.0, 1.0, 1.0, 1.0, 1.0, 1.0, 1.0, 1.0, 1.0, 1.0, 1.0, 1.0, 1.0, 1.0, 1.0, 1.0, 1.0, 1.0, 1.0, 1.0, 1.0, 1.0, 1.0, 1.0, 1.0, 1.0, 1.0, 1.0, 1.0, 1.0, 1.0, 1.0, 1.0, 1.0, 1.0, 1.0, 1.0, 1.0, 1.0, 1.0, 1.0, 1.0, 1.0, 1.0, 1.0, 1.0, 1.0, 1.0, 1.0, 1.0, 1.0, 1.0, 1.0, 1.0])
me_cilindro.materials.append(mat_material_001)
me_cilindro.use_remesh_preserve_volume = False
me_cilindro.use_remesh_preserve_attributes = False
me_cilindro.use_mirror_vertex_groups = False
me_cilindro.update()

# ---- objects
ob_cilindro = bpy.data.objects.new('Cilindro', me_cilindro)
ob_lamp = bpy.data.objects.new('Lamp', light_lamp)
ob_camera = bpy.data.objects.new('Camera', cam_camera)

# ---- transforms, parenting, visibility, modifiers, constraints
ob_cilindro.location = (0.0, 0.0, 0.0)
ob_cilindro.rotation_euler = (1.571, 0.0, 0.0)
ob_cilindro.lineart.crease_threshold = 0.0
_vg = ob_cilindro.vertex_groups.new(name='Grupo')
ob_lamp.location = (10.94, 6.356, 1.323)
ob_lamp.rotation_euler = (0.6503, 0.05522, 1.866)
ob_lamp.lock_rotations_4d = False
ob_lamp.empty_display_type = 'ARROWS'
ob_lamp.color = (0.0, 0.0, 0.0, 0.0)
ob_lamp.lineart.crease_threshold = 0.0
ob_camera.location = (7.481, -6.508, 5.344)
ob_camera.rotation_euler = (1.109, 0.01082, 0.8149)
ob_camera.lock_rotations_4d = False
ob_camera.empty_display_type = 'ARROWS'
ob_camera.color = (0.0, 0.0, 0.0, 0.0)
ob_camera.display_type = 'WIRE'
ob_camera.lineart.crease_threshold = 0.0

# ---- collection membership
col_collection_1.objects.link(ob_cilindro)
col_collection_1.objects.link(ob_lamp)
col_collection_1.objects.link(ob_camera)

# ---- scene / render settings (as saved in the file)
scene.camera = ob_camera
scene.frame_start = 1; scene.frame_end = 250; scene.frame_set(1)
scene.render.engine = 'BLENDER_EEVEE_NEXT'
scene.render.resolution_percentage = 50
scene.render.dither_intensity = 0.0
scene.cycles.use_denoising = False
scene.cycles.samples = 10
scene.cycles.sampling_pattern = 'TABULATED_SOBOL'
scene.cycles.light_sampling_threshold = 0.0
scene.cycles.use_adaptive_sampling = False
scene.cycles.use_light_tree = False
scene.cycles.blur_glossy = 0.0
scene.cycles.volume_bounces = 1
scene.cycles.pixel_filter_type = 'GAUSSIAN'
scene.cycles.sample_clamp_indirect = 0.0
scene.view_settings.view_transform = 'Standard'
bpy.context.view_layer.update()
